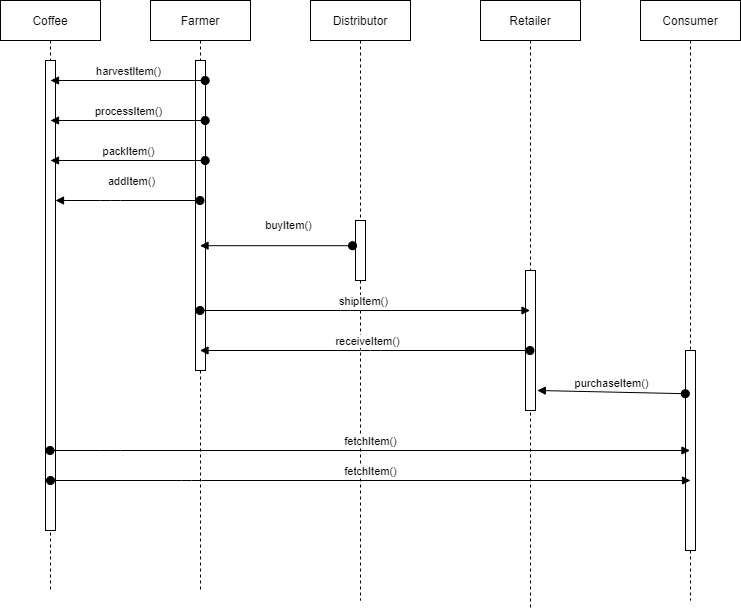

The diagram above was exported from draw.io. Its source (the exported page's mxGraphModel, read from the mxfile embedded in the PNG):
<mxGraphModel dx="1038" dy="509" grid="1" gridSize="10" guides="1" tooltips="1" connect="1" arrows="1" fold="1" page="1" pageScale="1" pageWidth="827" pageHeight="1169" math="0" shadow="0">
  <root>
    <mxCell id="0" />
    <mxCell id="1" parent="0" />
    <mxCell id="V0Fr2QNJUu75SJcGpZcV-4" value="Coffee" style="shape=umlLifeline;perimeter=lifelinePerimeter;whiteSpace=wrap;html=1;container=1;collapsible=0;recursiveResize=0;outlineConnect=0;" parent="1" vertex="1">
      <mxGeometry x="70" y="40" width="100" height="590" as="geometry" />
    </mxCell>
    <mxCell id="V0Fr2QNJUu75SJcGpZcV-15" value="" style="html=1;points=[];perimeter=orthogonalPerimeter;" parent="V0Fr2QNJUu75SJcGpZcV-4" vertex="1">
      <mxGeometry x="45" y="60" width="10" height="470" as="geometry" />
    </mxCell>
    <mxCell id="V0Fr2QNJUu75SJcGpZcV-5" value="Farmer" style="shape=umlLifeline;perimeter=lifelinePerimeter;whiteSpace=wrap;html=1;container=1;collapsible=0;recursiveResize=0;outlineConnect=0;" parent="1" vertex="1">
      <mxGeometry x="220" y="40" width="100" height="590" as="geometry" />
    </mxCell>
    <mxCell id="V0Fr2QNJUu75SJcGpZcV-9" value="" style="html=1;points=[];perimeter=orthogonalPerimeter;" parent="V0Fr2QNJUu75SJcGpZcV-5" vertex="1">
      <mxGeometry x="45" y="60" width="10" height="310" as="geometry" />
    </mxCell>
    <mxCell id="V0Fr2QNJUu75SJcGpZcV-6" value="Distributor" style="shape=umlLifeline;perimeter=lifelinePerimeter;whiteSpace=wrap;html=1;container=1;collapsible=0;recursiveResize=0;outlineConnect=0;" parent="1" vertex="1">
      <mxGeometry x="380" y="40" width="100" height="600" as="geometry" />
    </mxCell>
    <mxCell id="V0Fr2QNJUu75SJcGpZcV-26" value="" style="html=1;points=[];perimeter=orthogonalPerimeter;" parent="V0Fr2QNJUu75SJcGpZcV-6" vertex="1">
      <mxGeometry x="45" y="220" width="10" height="60" as="geometry" />
    </mxCell>
    <mxCell id="V0Fr2QNJUu75SJcGpZcV-7" value="Retailer" style="shape=umlLifeline;perimeter=lifelinePerimeter;whiteSpace=wrap;html=1;container=1;collapsible=0;recursiveResize=0;outlineConnect=0;" parent="1" vertex="1">
      <mxGeometry x="550" y="40" width="100" height="610" as="geometry" />
    </mxCell>
    <mxCell id="V0Fr2QNJUu75SJcGpZcV-28" value="" style="html=1;points=[];perimeter=orthogonalPerimeter;" parent="V0Fr2QNJUu75SJcGpZcV-7" vertex="1">
      <mxGeometry x="45" y="270" width="10" height="140" as="geometry" />
    </mxCell>
    <mxCell id="V0Fr2QNJUu75SJcGpZcV-8" value="Consumer" style="shape=umlLifeline;perimeter=lifelinePerimeter;whiteSpace=wrap;html=1;container=1;collapsible=0;recursiveResize=0;outlineConnect=0;" parent="1" vertex="1">
      <mxGeometry x="710" y="40" width="100" height="600" as="geometry" />
    </mxCell>
    <mxCell id="V0Fr2QNJUu75SJcGpZcV-31" value="" style="html=1;points=[];perimeter=orthogonalPerimeter;" parent="V0Fr2QNJUu75SJcGpZcV-8" vertex="1">
      <mxGeometry x="45" y="350" width="10" height="200" as="geometry" />
    </mxCell>
    <mxCell id="V0Fr2QNJUu75SJcGpZcV-22" value="addItem()" style="html=1;verticalAlign=bottom;startArrow=oval;startFill=1;endArrow=block;startSize=8;" parent="1" source="V0Fr2QNJUu75SJcGpZcV-5" target="V0Fr2QNJUu75SJcGpZcV-15" edge="1">
      <mxGeometry x="-0.0381" y="-10" width="60" relative="1" as="geometry">
        <mxPoint x="180" y="240" as="sourcePoint" />
        <mxPoint x="240" y="240" as="targetPoint" />
        <Array as="points">
          <mxPoint x="180" y="240" />
        </Array>
        <mxPoint as="offset" />
      </mxGeometry>
    </mxCell>
    <mxCell id="V0Fr2QNJUu75SJcGpZcV-23" value="harvestItem()" style="html=1;verticalAlign=bottom;startArrow=oval;startFill=1;endArrow=block;startSize=8;entryX=-0.02;entryY=0.598;entryDx=0;entryDy=0;entryPerimeter=0;" parent="1" edge="1">
      <mxGeometry width="60" relative="1" as="geometry">
        <mxPoint x="274.7" y="119.99999999999997" as="sourcePoint" />
        <mxPoint x="119.99999999999996" y="119.99999999999997" as="targetPoint" />
      </mxGeometry>
    </mxCell>
    <mxCell id="V0Fr2QNJUu75SJcGpZcV-24" value="packItem()" style="html=1;verticalAlign=bottom;startArrow=oval;startFill=1;endArrow=block;startSize=8;entryX=-0.02;entryY=0.598;entryDx=0;entryDy=0;entryPerimeter=0;" parent="1" edge="1">
      <mxGeometry width="60" relative="1" as="geometry">
        <mxPoint x="274.7" y="200" as="sourcePoint" />
        <mxPoint x="119.99999999999996" y="200" as="targetPoint" />
      </mxGeometry>
    </mxCell>
    <mxCell id="V0Fr2QNJUu75SJcGpZcV-25" value="processItem()" style="html=1;verticalAlign=bottom;startArrow=oval;startFill=1;endArrow=block;startSize=8;entryX=-0.02;entryY=0.598;entryDx=0;entryDy=0;entryPerimeter=0;" parent="1" edge="1">
      <mxGeometry width="60" relative="1" as="geometry">
        <mxPoint x="274.70000000000005" y="160" as="sourcePoint" />
        <mxPoint x="120" y="160" as="targetPoint" />
      </mxGeometry>
    </mxCell>
    <mxCell id="V0Fr2QNJUu75SJcGpZcV-27" value="buyItem()" style="html=1;verticalAlign=bottom;startArrow=oval;endArrow=block;startSize=8;exitX=-0.3;exitY=0.42;exitDx=0;exitDy=0;exitPerimeter=0;" parent="1" source="V0Fr2QNJUu75SJcGpZcV-26" target="V0Fr2QNJUu75SJcGpZcV-5" edge="1">
      <mxGeometry x="-0.1625" y="-11" relative="1" as="geometry">
        <mxPoint x="320" y="140" as="sourcePoint" />
        <mxPoint as="offset" />
      </mxGeometry>
    </mxCell>
    <mxCell id="V0Fr2QNJUu75SJcGpZcV-29" value="shipItem()" style="html=1;verticalAlign=bottom;startArrow=oval;endArrow=block;startSize=8;" parent="1" source="V0Fr2QNJUu75SJcGpZcV-5" target="V0Fr2QNJUu75SJcGpZcV-7" edge="1">
      <mxGeometry x="-0.0138" relative="1" as="geometry">
        <mxPoint x="535" y="330" as="sourcePoint" />
        <Array as="points">
          <mxPoint x="420" y="350" />
        </Array>
        <mxPoint as="offset" />
      </mxGeometry>
    </mxCell>
    <mxCell id="V0Fr2QNJUu75SJcGpZcV-30" value="receiveItem()" style="html=1;verticalAlign=bottom;startArrow=oval;endArrow=block;startSize=8;" parent="1" source="V0Fr2QNJUu75SJcGpZcV-7" target="V0Fr2QNJUu75SJcGpZcV-5" edge="1">
      <mxGeometry x="-0.0138" relative="1" as="geometry">
        <mxPoint x="520" y="410" as="sourcePoint" />
        <mxPoint x="591.05" y="379.99999999999994" as="targetPoint" />
        <mxPoint as="offset" />
        <Array as="points">
          <mxPoint x="440" y="390" />
        </Array>
      </mxGeometry>
    </mxCell>
    <mxCell id="V0Fr2QNJUu75SJcGpZcV-32" value="purchaseItem()" style="html=1;verticalAlign=bottom;startArrow=oval;endArrow=block;startSize=8;exitX=-0.02;exitY=0.216;exitDx=0;exitDy=0;exitPerimeter=0;entryX=1.18;entryY=0.857;entryDx=0;entryDy=0;entryPerimeter=0;" parent="1" source="V0Fr2QNJUu75SJcGpZcV-31" target="V0Fr2QNJUu75SJcGpZcV-28" edge="1">
      <mxGeometry relative="1" as="geometry">
        <mxPoint x="695" y="410" as="sourcePoint" />
      </mxGeometry>
    </mxCell>
    <mxCell id="V0Fr2QNJUu75SJcGpZcV-33" value="fetchItem()" style="html=1;verticalAlign=bottom;startArrow=oval;endArrow=block;startSize=8;" parent="1" source="V0Fr2QNJUu75SJcGpZcV-4" target="V0Fr2QNJUu75SJcGpZcV-8" edge="1">
      <mxGeometry relative="1" as="geometry">
        <mxPoint x="330.5" y="490" as="sourcePoint" />
        <mxPoint x="170" y="490" as="targetPoint" />
        <Array as="points">
          <mxPoint x="180" y="490" />
          <mxPoint x="260.5" y="490" />
        </Array>
      </mxGeometry>
    </mxCell>
    <mxCell id="V0Fr2QNJUu75SJcGpZcV-34" value="fetchItem()" style="html=1;verticalAlign=bottom;startArrow=oval;endArrow=block;startSize=8;" parent="1" edge="1">
      <mxGeometry relative="1" as="geometry">
        <mxPoint x="120" y="520" as="sourcePoint" />
        <mxPoint x="760" y="520" as="targetPoint" />
        <Array as="points">
          <mxPoint x="180.5" y="520" />
          <mxPoint x="261" y="520" />
        </Array>
      </mxGeometry>
    </mxCell>
  </root>
</mxGraphModel>